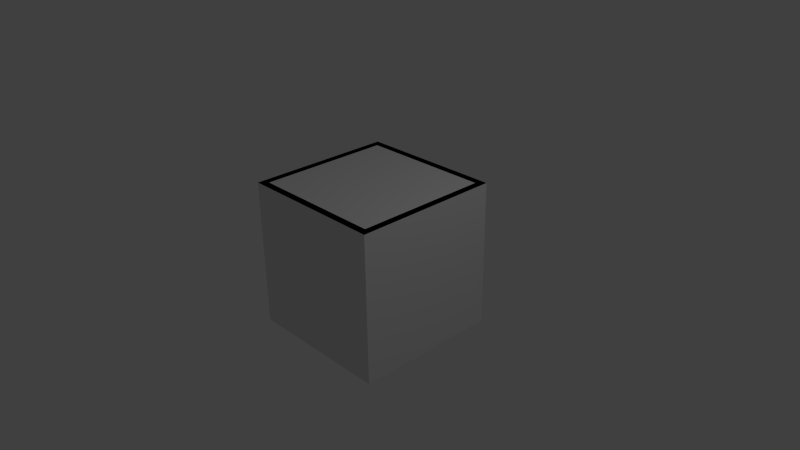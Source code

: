 # Source: v_1x1x1_c3.blend  (saved by Blender 2.69.0; exported with 4.5.12 LTS)
import bpy
from mathutils import Matrix  # noqa: F401  (used for matrix-valued properties, if any)

bpy.ops.wm.read_factory_settings(use_empty=True)
scene = bpy.context.scene
scene.name = 'Scene'

# ---- collections
col_collection_1 = bpy.data.collections.new('Collection 1'); scene.collection.children.link(col_collection_1)

# ---- materials (node trees are filled in below, after node groups)
mat_material = bpy.data.materials.new('Material')
mat_material.alpha_threshold = 0.0
mat_material.use_transparent_shadow = False
mat_material.roughness = 0.5
mat_material.line_color = (0.0, 0.0, 0.0, 1.0)

# ---- material node trees

# ---- world
world_world = bpy.data.worlds.new('World'); scene.world = world_world
world_world.color = (0.05088, 0.05088, 0.05088)
world_world.use_sun_shadow = False
world_world.sun_shadow_jitter_overblur = 0.0
world_world.cycles.sampling_method = 'MANUAL'
world_world.cycles.sample_map_resolution = 256

# ---- cameras
cam_camera = bpy.data.cameras.new('Camera')
cam_camera.clip_end = 100.0
cam_camera.lens = 35.0
cam_camera.sensor_width = 32.0
cam_camera.sensor_height = 18.0
cam_camera.ortho_scale = 7.314
cam_camera.dof.focus_distance = 0.0
cam_camera.dof.aperture_fstop = 128.0

# ---- lights
light_lamp = bpy.data.lights.new('Lamp', 'POINT')
light_lamp.transmission_factor = 0.0
light_lamp.cutoff_distance = 30.0
light_lamp.energy = 100.0
light_lamp.shadow_buffer_clip_start = 1.001
light_lamp.shadow_soft_size = 0.1
light_lamp.shadow_maximum_resolution = 0.006
light_lamp.use_absolute_resolution = True
light_lamp.cycles.use_multiple_importance_sampling = False

# ---- meshes
me_cube_001 = bpy.data.meshes.new('Cube.001')
me_cube_001.from_pydata([(-1.0, -1.0, -1.0), (-1.0, 1.0, -1.0), (1.0, 1.0, -1.0), (1.0, -1.0, -1.0), (-1.0, -1.0, 1.0), (-1.0, 1.0, 1.0), (1.0, 1.0, 1.0), (1.0, -1.0, 1.0)], [], [(4, 5, 1, 0), (5, 6, 2, 1), (6, 7, 3, 2), (7, 4, 0, 3), (0, 1, 2, 3), (7, 6, 5, 4)])
me_cube_001.use_remesh_preserve_volume = False
me_cube_001.use_remesh_preserve_attributes = False
me_cube_001.use_mirror_vertex_groups = False
me_cube_001.update()
me_cube = bpy.data.meshes.new('Cube')
me_cube.from_pydata([(1.0, 0.9, -1.0), (1.0, -5.96e-08, -1.0), (0.9, 0.9, -0.975), (0.9, -0.9, -0.975), (1.0, 1.0, -1.0), (1.0, -1.0, -1.0), (0.9, 0.9, -1.0), (0.9, -1.0, -1.0), (0.9, -0.9, -1.0), (5.96e-08, -1.0, -1.0), (-0.9, 2.98e-08, -0.95), (-1.192e-07, 0.9, -0.95), (-1.788e-07, 1.0, -1.0), (0.0, -0.9, -0.95), (-1.0, -1.0, -1.0), (-0.9, 2.98e-08, -1.0), (-0.9, -1.0, -1.0), (1.0, -0.9, -1.0), (0.9, 2.98e-08, -0.95), (0.9, 2.98e-08, -1.0), (0.9, 1.0, -1.0), (-1.0, 0.9, -1.0), (-1.0, -5.96e-08, -1.0), (-0.9, 0.9, -0.975), (-0.9, -0.9, -0.975), (-3.166e-08, 1.227e-07, -0.9737), (-1.0, 1.0, -1.0), (-1.0, -0.9, -1.0), (-1.192e-07, 0.9, -1.0), (-0.9, 0.9, -1.0), (-0.9, 1.0, -1.0), (0.0, -0.9, -1.0), (-0.9, -0.9, -1.0), (1.0, 0.9, -1.0), (1.0, -5.96e-08, -1.0), (0.9, 0.9, -0.975), (0.9, -0.9, -0.975), (1.0, 1.0, -1.0), (1.0, -1.0, -1.0), (0.9, 0.9, -1.0), (0.9, -1.0, -1.0), (0.9, -0.9, -1.0), (5.96e-08, -1.0, -1.0), (-0.9, 2.98e-08, -0.95), (-1.192e-07, 0.9, -0.95), (-1.788e-07, 1.0, -1.0), (0.0, -0.9, -0.95), (-1.0, -1.0, -1.0), (-0.9, 2.98e-08, -1.0), (-0.9, -1.0, -1.0), (1.0, -0.9, -1.0), (0.9, 2.98e-08, -0.95), (0.9, 2.98e-08, -1.0), (0.9, 1.0, -1.0), (-1.0, 0.9, -1.0), (-1.0, -5.96e-08, -1.0), (-0.9, 0.9, -0.975), (-0.9, -0.9, -0.975), (-3.166e-08, 1.227e-07, -0.9737), (-1.0, 1.0, -1.0), (-1.0, -0.9, -1.0), (-1.192e-07, 0.9, -1.0), (-0.9, 0.9, -1.0), (-0.9, 1.0, -1.0), (0.0, -0.9, -1.0), (-0.9, -0.9, -1.0), (1.0, 0.9, 1.0), (1.0, -5.96e-08, 1.0), (0.9, 0.9, 0.975), (0.9, -0.9, 0.975), (1.0, 1.0, 1.0), (1.0, -1.0, 1.0), (0.9, 0.9, 1.0), (0.9, -1.0, 1.0), (0.9, -0.9, 1.0), (5.96e-08, -1.0, 1.0), (-0.9, 2.98e-08, 0.95), (-1.192e-07, 0.9, 0.95), (-1.788e-07, 1.0, 1.0), (0.0, -0.9, 0.95), (-1.0, -1.0, 1.0), (-0.9, 2.98e-08, 1.0), (-0.9, -1.0, 1.0), (1.0, -0.9, 1.0), (0.9, 2.98e-08, 0.95), (0.9, 2.98e-08, 1.0), (0.9, 1.0, 1.0), (-1.0, 0.9, 1.0), (-1.0, -5.96e-08, 1.0), (-0.9, 0.9, 0.975), (-0.9, -0.9, 0.975), (-3.166e-08, 1.227e-07, 0.9737), (-1.0, 1.0, 1.0), (-1.0, -0.9, 1.0), (-1.192e-07, 0.9, 1.0), (-0.9, 0.9, 1.0), (-0.9, 1.0, 1.0), (0.0, -0.9, 1.0), (-0.9, -0.9, 1.0), (1.0, 0.9, 1.0), (1.0, -5.96e-08, 1.0), (0.9, 0.9, 0.975), (0.9, -0.9, 0.975), (1.0, 1.0, 1.0), (1.0, -1.0, 1.0), (0.9, 0.9, 1.0), (0.9, -1.0, 1.0), (0.9, -0.9, 1.0), (5.96e-08, -1.0, 1.0), (-0.9, 2.98e-08, 0.95), (-1.192e-07, 0.9, 0.95), (-1.788e-07, 1.0, 1.0), (0.0, -0.9, 0.95), (-1.0, -1.0, 1.0), (-0.9, 2.98e-08, 1.0), (-0.9, -1.0, 1.0), (1.0, -0.9, 1.0), (0.9, 2.98e-08, 0.95), (0.9, 2.98e-08, 1.0), (0.9, 1.0, 1.0), (-1.0, 0.9, 1.0), (-1.0, -5.96e-08, 1.0), (-0.9, 0.9, 0.975), (-0.9, -0.9, 0.975), (-3.166e-08, 1.227e-07, 0.9737), (-1.0, 1.0, 1.0), (-1.0, -0.9, 1.0), (-1.192e-07, 0.9, 1.0), (-0.9, 0.9, 1.0), (-0.9, 1.0, 1.0), (0.0, -0.9, 1.0), (-0.9, -0.9, 1.0)], [], [(26, 21, 29, 30), (2, 11, 28, 6), (2, 18, 25, 11), (18, 3, 13, 25), (17, 5, 7, 8), (13, 3, 8, 31), (18, 2, 6, 19), (3, 18, 19, 8), (8, 7, 9, 31), (20, 6, 28, 12), (0, 1, 19, 6), (4, 0, 6, 20), (1, 17, 8, 19), (23, 29, 28, 11), (23, 11, 25, 10), (10, 25, 13, 24), (27, 32, 16, 14), (13, 31, 32, 24), (10, 15, 29, 23), (24, 32, 15, 10), (32, 31, 9, 16), (30, 12, 28, 29), (21, 29, 15, 22), (22, 15, 32, 27), (59, 63, 62, 54), (35, 39, 61, 44), (35, 44, 58, 51), (51, 58, 46, 36), (50, 41, 40, 38), (46, 64, 41, 36), (51, 52, 39, 35), (36, 41, 52, 51), (41, 64, 42, 40), (53, 45, 61, 39), (33, 39, 52, 34), (37, 53, 39, 33), (34, 52, 41, 50), (56, 44, 61, 62), (56, 43, 58, 44), (43, 57, 46, 58), (60, 47, 49, 65), (46, 57, 65, 64), (43, 56, 62, 48), (57, 43, 48, 65), (65, 49, 42, 64), (63, 62, 61, 45), (54, 55, 48, 62), (55, 60, 65, 48), (92, 96, 95, 87), (68, 72, 94, 77), (68, 77, 91, 84), (84, 91, 79, 69), (83, 74, 73, 71), (79, 97, 74, 69), (84, 85, 72, 68), (69, 74, 85, 84), (74, 97, 75, 73), (86, 78, 94, 72), (66, 72, 85, 67), (70, 86, 72, 66), (67, 85, 74, 83), (89, 77, 94, 95), (89, 76, 91, 77), (76, 90, 79, 91), (93, 80, 82, 98), (79, 90, 98, 97), (76, 89, 95, 81), (90, 76, 81, 98), (98, 82, 75, 97), (96, 95, 94, 78), (87, 88, 81, 95), (88, 93, 98, 81), (125, 120, 128, 129), (101, 110, 127, 105), (101, 117, 124, 110), (117, 102, 112, 124), (116, 104, 106, 107), (112, 102, 107, 130), (117, 101, 105, 118), (102, 117, 118, 107), (107, 106, 108, 130), (119, 105, 127, 111), (99, 100, 118, 105), (103, 99, 105, 119), (100, 116, 107, 118), (122, 128, 127, 110), (122, 110, 124, 109), (109, 124, 112, 123), (126, 131, 115, 113), (112, 130, 131, 123), (109, 114, 128, 122), (123, 131, 114, 109), (131, 130, 108, 115), (129, 111, 127, 128), (120, 128, 114, 121), (121, 114, 131, 126)])
_uv = me_cube.uv_layers.new(name='UVMap')
_uv.uv.foreach_set('vector', [0.8524, 0.9648, 0.8524, 0.9442, 0.8318, 0.9442, 0.8318, 0.9648, 0.0366, 0.446, 0.2217, 0.4429, 0.2216, 0.4605, 0.03654, 0.4586, 0.0366, 0.446, 0.03515, 0.2585, 0.2219, 0.2585, 0.2217, 0.4429, 0.03515, 0.2585, 0.03604, 0.07066, 0.2222, 0.07355, 0.2219, 0.2585, 0.9612, 0.4279, 0.9612, 0.4486, 0.9405, 0.4486, 0.9405, 0.4279, 0.2222, 0.07355, 0.03604, 0.07066, 0.03598, 0.0581, 0.2222, 0.05583, 0.9228, 0.2419, 0.9279, 0.05583, 0.9405, 0.05583, 0.9405, 0.2419, 0.9279, 0.4279, 0.9228, 0.2419, 0.9405, 0.2419, 0.9405, 0.4279, 0.03598, 0.0581, 0.03573, 0.03739, 0.2222, 0.03515, 0.2222, 0.05583, 0.03632, 0.4791, 0.03654, 0.4586, 0.2216, 0.4605, 0.2216, 0.4811, 0.9612, 0.05583, 0.9611, 0.2419, 0.9405, 0.2419, 0.9405, 0.05583, 0.9612, 0.03515, 0.9612, 0.05583, 0.9405, 0.05583, 0.9405, 0.03515, 0.9611, 0.2419, 0.9612, 0.4279, 0.9405, 0.4279, 0.9405, 0.2419, 0.4067, 0.4465, 0.4067, 0.4591, 0.2216, 0.4605, 0.2217, 0.4429, 0.4067, 0.4465, 0.2217, 0.4429, 0.2219, 0.2585, 0.4086, 0.259, 0.4086, 0.259, 0.2219, 0.2585, 0.2222, 0.07355, 0.4083, 0.07116, 0.8524, 0.5721, 0.8318, 0.5721, 0.8318, 0.5514, 0.8524, 0.5514, 0.2222, 0.07355, 0.2222, 0.05583, 0.4083, 0.05861, 0.4083, 0.07116, 0.8141, 0.7581, 0.8318, 0.7581, 0.8318, 0.9442, 0.8192, 0.9442, 0.8192, 0.5721, 0.8318, 0.5721, 0.8318, 0.7581, 0.8141, 0.7581, 0.4083, 0.05861, 0.2222, 0.05583, 0.2222, 0.03515, 0.4086, 0.03789, 0.4069, 0.4796, 0.2216, 0.4811, 0.2216, 0.4605, 0.4067, 0.4591, 0.8524, 0.9442, 0.8318, 0.9442, 0.8318, 0.7581, 0.8524, 0.7581, 0.8524, 0.7581, 0.8318, 0.7581, 0.8318, 0.5721, 0.8524, 0.5721, 0.03536, 0.765, 0.04591, 0.765, 0.04589, 0.7544, 0.03534, 0.7544, 0.238, 0.757, 0.238, 0.7596, 0.1432, 0.7596, 0.1433, 0.7544, 0.238, 0.757, 0.1433, 0.7544, 0.1445, 0.6606, 0.2381, 0.6623, 0.2381, 0.6623, 0.1445, 0.6606, 0.1458, 0.5672, 0.2407, 0.5674, 0.2539, 0.5674, 0.2434, 0.5674, 0.2434, 0.5568, 0.2539, 0.5568, 0.1458, 0.5672, 0.1459, 0.5619, 0.2408, 0.5648, 0.2407, 0.5674, 0.2381, 0.6623, 0.2434, 0.6624, 0.2406, 0.7571, 0.238, 0.757, 0.2407, 0.5674, 0.2434, 0.5674, 0.2434, 0.6624, 0.2381, 0.6623, 0.2408, 0.5648, 0.1459, 0.5619, 0.146, 0.5514, 0.2411, 0.5542, 0.238, 0.7702, 0.143, 0.7702, 0.1432, 0.7596, 0.238, 0.7596, 0.2511, 0.7574, 0.2406, 0.7571, 0.2434, 0.6624, 0.2539, 0.6625, 0.2508, 0.7679, 0.2403, 0.7676, 0.2406, 0.7571, 0.2511, 0.7574, 0.2539, 0.6625, 0.2434, 0.6624, 0.2434, 0.5674, 0.2539, 0.5674, 0.04852, 0.7544, 0.1433, 0.7544, 0.1432, 0.7596, 0.04845, 0.757, 0.04852, 0.7544, 0.05096, 0.6597, 0.1445, 0.6606, 0.1433, 0.7544, 0.05096, 0.6597, 0.05095, 0.5648, 0.1458, 0.5672, 0.1445, 0.6606, 0.03775, 0.5645, 0.03804, 0.5539, 0.0486, 0.5542, 0.04831, 0.5647, 0.1458, 0.5672, 0.05095, 0.5648, 0.05094, 0.5622, 0.1459, 0.5619, 0.05096, 0.6597, 0.04852, 0.7544, 0.04589, 0.7544, 0.0457, 0.6597, 0.05095, 0.5648, 0.05096, 0.6597, 0.0457, 0.6597, 0.04831, 0.5647, 0.05094, 0.5622, 0.05092, 0.5516, 0.146, 0.5514, 0.1459, 0.5619, 0.04816, 0.7676, 0.04845, 0.757, 0.1432, 0.7596, 0.143, 0.7702, 0.03534, 0.7544, 0.03515, 0.6595, 0.0457, 0.6597, 0.04589, 0.7544, 0.03515, 0.6595, 0.03775, 0.5645, 0.04831, 0.5647, 0.0457, 0.6597, 0.7377, 0.8789, 0.7377, 0.8582, 0.717, 0.8582, 0.717, 0.8789, 0.8505, 0.4465, 0.8505, 0.4591, 0.6654, 0.4605, 0.6655, 0.4429, 0.8505, 0.4465, 0.6655, 0.4429, 0.6657, 0.2585, 0.8524, 0.259, 0.8524, 0.259, 0.6657, 0.2585, 0.666, 0.07355, 0.8521, 0.07116, 0.9611, 0.5396, 0.9405, 0.5396, 0.9405, 0.5189, 0.9611, 0.5189, 0.666, 0.07355, 0.666, 0.05583, 0.8521, 0.05861, 0.8521, 0.07116, 0.9228, 0.7256, 0.9405, 0.7256, 0.9405, 0.9117, 0.9279, 0.9117, 0.9279, 0.5396, 0.9405, 0.5396, 0.9405, 0.7256, 0.9228, 0.7256, 0.8521, 0.05861, 0.666, 0.05583, 0.666, 0.03515, 0.8524, 0.03789, 0.8507, 0.4796, 0.6654, 0.4811, 0.6654, 0.4605, 0.8505, 0.4591, 0.9611, 0.9117, 0.9405, 0.9117, 0.9405, 0.7256, 0.9611, 0.7256, 0.9611, 0.9324, 0.9405, 0.9324, 0.9405, 0.9117, 0.9611, 0.9117, 0.9611, 0.7256, 0.9405, 0.7256, 0.9405, 0.5396, 0.9611, 0.5396, 0.4804, 0.446, 0.6655, 0.4429, 0.6654, 0.4605, 0.4803, 0.4586, 0.4804, 0.446, 0.479, 0.2585, 0.6657, 0.2585, 0.6655, 0.4429, 0.479, 0.2585, 0.4798, 0.07066, 0.666, 0.07355, 0.6657, 0.2585, 0.3449, 0.8789, 0.3242, 0.8789, 0.3242, 0.8582, 0.3449, 0.8582, 0.666, 0.07355, 0.4798, 0.07066, 0.4798, 0.0581, 0.666, 0.05583, 0.5309, 0.8405, 0.717, 0.8457, 0.717, 0.8582, 0.5309, 0.8582, 0.3449, 0.8457, 0.5309, 0.8405, 0.5309, 0.8582, 0.3449, 0.8582, 0.4798, 0.0581, 0.4795, 0.03739, 0.666, 0.03515, 0.666, 0.05583, 0.4801, 0.4791, 0.4803, 0.4586, 0.6654, 0.4605, 0.6654, 0.4811, 0.717, 0.8789, 0.5309, 0.8789, 0.5309, 0.8582, 0.717, 0.8582, 0.5309, 0.8789, 0.3449, 0.8789, 0.3449, 0.8582, 0.5309, 0.8582, 0.6946, 0.7679, 0.6949, 0.7574, 0.6844, 0.7571, 0.6841, 0.7676, 0.4923, 0.7544, 0.5871, 0.7544, 0.587, 0.7596, 0.4923, 0.757, 0.4923, 0.7544, 0.4948, 0.6597, 0.5883, 0.6606, 0.5871, 0.7544, 0.4948, 0.6597, 0.4947, 0.5648, 0.5896, 0.5672, 0.5883, 0.6606, 0.4816, 0.5645, 0.4818, 0.5539, 0.4924, 0.5542, 0.4921, 0.5647, 0.5896, 0.5672, 0.4947, 0.5648, 0.4947, 0.5622, 0.5897, 0.5619, 0.4948, 0.6597, 0.4923, 0.7544, 0.4897, 0.7544, 0.4895, 0.6597, 0.4947, 0.5648, 0.4948, 0.6597, 0.4895, 0.6597, 0.4921, 0.5647, 0.4947, 0.5622, 0.4947, 0.5516, 0.5898, 0.5514, 0.5897, 0.5619, 0.492, 0.7676, 0.4923, 0.757, 0.587, 0.7596, 0.5868, 0.7702, 0.4791, 0.7544, 0.479, 0.6595, 0.4895, 0.6597, 0.4897, 0.7544, 0.4792, 0.765, 0.4791, 0.7544, 0.4897, 0.7544, 0.4897, 0.765, 0.479, 0.6595, 0.4816, 0.5645, 0.4921, 0.5647, 0.4895, 0.6597, 0.6818, 0.757, 0.6818, 0.7596, 0.587, 0.7596, 0.5871, 0.7544, 0.6818, 0.757, 0.5871, 0.7544, 0.5883, 0.6606, 0.6819, 0.6623, 0.6819, 0.6623, 0.5883, 0.6606, 0.5896, 0.5672, 0.6845, 0.5674, 0.6977, 0.5674, 0.6872, 0.5674, 0.6872, 0.5568, 0.6977, 0.5568, 0.5896, 0.5672, 0.5897, 0.5619, 0.6846, 0.5648, 0.6845, 0.5674, 0.6819, 0.6623, 0.6872, 0.6624, 0.6844, 0.7571, 0.6818, 0.757, 0.6845, 0.5674, 0.6872, 0.5674, 0.6872, 0.6624, 0.6819, 0.6623, 0.6846, 0.5648, 0.5897, 0.5619, 0.5898, 0.5514, 0.6849, 0.5542, 0.6818, 0.7702, 0.5868, 0.7702, 0.587, 0.7596, 0.6818, 0.7596, 0.6949, 0.7574, 0.6844, 0.7571, 0.6872, 0.6624, 0.6977, 0.6625, 0.6977, 0.6625, 0.6872, 0.6624, 0.6872, 0.5674, 0.6977, 0.5674])
_uv.active_render = True
_uv = me_cube.uv_layers.new(name='UV coord')
_uv.uv.foreach_set('vector', [0.8524, 0.9648, 0.8524, 0.9442, 0.8318, 0.9442, 0.8318, 0.9648, 0.0366, 0.446, 0.2217, 0.4429, 0.2216, 0.4605, 0.03654, 0.4586, 0.0366, 0.446, 0.03515, 0.2585, 0.2219, 0.2585, 0.2217, 0.4429, 0.03515, 0.2585, 0.03604, 0.07066, 0.2222, 0.07355, 0.2219, 0.2585, 0.9612, 0.4279, 0.9612, 0.4486, 0.9405, 0.4486, 0.9405, 0.4279, 0.2222, 0.07355, 0.03604, 0.07066, 0.03598, 0.0581, 0.2222, 0.05583, 0.9228, 0.2419, 0.9279, 0.05583, 0.9405, 0.05583, 0.9405, 0.2419, 0.9279, 0.4279, 0.9228, 0.2419, 0.9405, 0.2419, 0.9405, 0.4279, 0.03598, 0.0581, 0.03573, 0.03739, 0.2222, 0.03515, 0.2222, 0.05583, 0.03632, 0.4791, 0.03654, 0.4586, 0.2216, 0.4605, 0.2216, 0.4811, 0.9612, 0.05583, 0.9611, 0.2419, 0.9405, 0.2419, 0.9405, 0.05583, 0.9612, 0.03515, 0.9612, 0.05583, 0.9405, 0.05583, 0.9405, 0.03515, 0.9611, 0.2419, 0.9612, 0.4279, 0.9405, 0.4279, 0.9405, 0.2419, 0.4067, 0.4465, 0.4067, 0.4591, 0.2216, 0.4605, 0.2217, 0.4429, 0.4067, 0.4465, 0.2217, 0.4429, 0.2219, 0.2585, 0.4086, 0.259, 0.4086, 0.259, 0.2219, 0.2585, 0.2222, 0.07355, 0.4083, 0.07116, 0.8524, 0.5721, 0.8318, 0.5721, 0.8318, 0.5514, 0.8524, 0.5514, 0.2222, 0.07355, 0.2222, 0.05583, 0.4083, 0.05861, 0.4083, 0.07116, 0.8141, 0.7581, 0.8318, 0.7581, 0.8318, 0.9442, 0.8192, 0.9442, 0.8192, 0.5721, 0.8318, 0.5721, 0.8318, 0.7581, 0.8141, 0.7581, 0.4083, 0.05861, 0.2222, 0.05583, 0.2222, 0.03515, 0.4086, 0.03789, 0.4069, 0.4796, 0.2216, 0.4811, 0.2216, 0.4605, 0.4067, 0.4591, 0.8524, 0.9442, 0.8318, 0.9442, 0.8318, 0.7581, 0.8524, 0.7581, 0.8524, 0.7581, 0.8318, 0.7581, 0.8318, 0.5721, 0.8524, 0.5721, 0.03536, 0.765, 0.04591, 0.765, 0.04589, 0.7544, 0.03534, 0.7544, 0.238, 0.757, 0.238, 0.7596, 0.1432, 0.7596, 0.1433, 0.7544, 0.238, 0.757, 0.1433, 0.7544, 0.1445, 0.6606, 0.2381, 0.6623, 0.2381, 0.6623, 0.1445, 0.6606, 0.1458, 0.5672, 0.2407, 0.5674, 0.2539, 0.5674, 0.2434, 0.5674, 0.2434, 0.5568, 0.2539, 0.5568, 0.1458, 0.5672, 0.1459, 0.5619, 0.2408, 0.5648, 0.2407, 0.5674, 0.2381, 0.6623, 0.2434, 0.6624, 0.2406, 0.7571, 0.238, 0.757, 0.2407, 0.5674, 0.2434, 0.5674, 0.2434, 0.6624, 0.2381, 0.6623, 0.2408, 0.5648, 0.1459, 0.5619, 0.146, 0.5514, 0.2411, 0.5542, 0.238, 0.7702, 0.143, 0.7702, 0.1432, 0.7596, 0.238, 0.7596, 0.2511, 0.7574, 0.2406, 0.7571, 0.2434, 0.6624, 0.2539, 0.6625, 0.2508, 0.7679, 0.2403, 0.7676, 0.2406, 0.7571, 0.2511, 0.7574, 0.2539, 0.6625, 0.2434, 0.6624, 0.2434, 0.5674, 0.2539, 0.5674, 0.04852, 0.7544, 0.1433, 0.7544, 0.1432, 0.7596, 0.04845, 0.757, 0.04852, 0.7544, 0.05096, 0.6597, 0.1445, 0.6606, 0.1433, 0.7544, 0.05096, 0.6597, 0.05095, 0.5648, 0.1458, 0.5672, 0.1445, 0.6606, 0.03775, 0.5645, 0.03804, 0.5539, 0.0486, 0.5542, 0.04831, 0.5647, 0.1458, 0.5672, 0.05095, 0.5648, 0.05094, 0.5622, 0.1459, 0.5619, 0.05096, 0.6597, 0.04852, 0.7544, 0.04589, 0.7544, 0.0457, 0.6597, 0.05095, 0.5648, 0.05096, 0.6597, 0.0457, 0.6597, 0.04831, 0.5647, 0.05094, 0.5622, 0.05092, 0.5516, 0.146, 0.5514, 0.1459, 0.5619, 0.04816, 0.7676, 0.04845, 0.757, 0.1432, 0.7596, 0.143, 0.7702, 0.03534, 0.7544, 0.03515, 0.6595, 0.0457, 0.6597, 0.04589, 0.7544, 0.03515, 0.6595, 0.03775, 0.5645, 0.04831, 0.5647, 0.0457, 0.6597, 0.7377, 0.8789, 0.7377, 0.8582, 0.717, 0.8582, 0.717, 0.8789, 0.8505, 0.4465, 0.8505, 0.4591, 0.6654, 0.4605, 0.6655, 0.4429, 0.8505, 0.4465, 0.6655, 0.4429, 0.6657, 0.2585, 0.8524, 0.259, 0.8524, 0.259, 0.6657, 0.2585, 0.666, 0.07355, 0.8521, 0.07116, 0.9611, 0.5396, 0.9405, 0.5396, 0.9405, 0.5189, 0.9611, 0.5189, 0.666, 0.07355, 0.666, 0.05583, 0.8521, 0.05861, 0.8521, 0.07116, 0.9228, 0.7256, 0.9405, 0.7256, 0.9405, 0.9117, 0.9279, 0.9117, 0.9279, 0.5396, 0.9405, 0.5396, 0.9405, 0.7256, 0.9228, 0.7256, 0.8521, 0.05861, 0.666, 0.05583, 0.666, 0.03515, 0.8524, 0.03789, 0.8507, 0.4796, 0.6654, 0.4811, 0.6654, 0.4605, 0.8505, 0.4591, 0.9611, 0.9117, 0.9405, 0.9117, 0.9405, 0.7256, 0.9611, 0.7256, 0.9611, 0.9324, 0.9405, 0.9324, 0.9405, 0.9117, 0.9611, 0.9117, 0.9611, 0.7256, 0.9405, 0.7256, 0.9405, 0.5396, 0.9611, 0.5396, 0.4804, 0.446, 0.6655, 0.4429, 0.6654, 0.4605, 0.4803, 0.4586, 0.4804, 0.446, 0.479, 0.2585, 0.6657, 0.2585, 0.6655, 0.4429, 0.479, 0.2585, 0.4798, 0.07066, 0.666, 0.07355, 0.6657, 0.2585, 0.3449, 0.8789, 0.3242, 0.8789, 0.3242, 0.8582, 0.3449, 0.8582, 0.666, 0.07355, 0.4798, 0.07066, 0.4798, 0.0581, 0.666, 0.05583, 0.5309, 0.8405, 0.717, 0.8457, 0.717, 0.8582, 0.5309, 0.8582, 0.3449, 0.8457, 0.5309, 0.8405, 0.5309, 0.8582, 0.3449, 0.8582, 0.4798, 0.0581, 0.4795, 0.03739, 0.666, 0.03515, 0.666, 0.05583, 0.4801, 0.4791, 0.4803, 0.4586, 0.6654, 0.4605, 0.6654, 0.4811, 0.717, 0.8789, 0.5309, 0.8789, 0.5309, 0.8582, 0.717, 0.8582, 0.5309, 0.8789, 0.3449, 0.8789, 0.3449, 0.8582, 0.5309, 0.8582, 0.6946, 0.7679, 0.6949, 0.7574, 0.6844, 0.7571, 0.6841, 0.7676, 0.4923, 0.7544, 0.5871, 0.7544, 0.587, 0.7596, 0.4923, 0.757, 0.4923, 0.7544, 0.4948, 0.6597, 0.5883, 0.6606, 0.5871, 0.7544, 0.4948, 0.6597, 0.4947, 0.5648, 0.5896, 0.5672, 0.5883, 0.6606, 0.4816, 0.5645, 0.4818, 0.5539, 0.4924, 0.5542, 0.4921, 0.5647, 0.5896, 0.5672, 0.4947, 0.5648, 0.4947, 0.5622, 0.5897, 0.5619, 0.4948, 0.6597, 0.4923, 0.7544, 0.4897, 0.7544, 0.4895, 0.6597, 0.4947, 0.5648, 0.4948, 0.6597, 0.4895, 0.6597, 0.4921, 0.5647, 0.4947, 0.5622, 0.4947, 0.5516, 0.5898, 0.5514, 0.5897, 0.5619, 0.492, 0.7676, 0.4923, 0.757, 0.587, 0.7596, 0.5868, 0.7702, 0.4791, 0.7544, 0.479, 0.6595, 0.4895, 0.6597, 0.4897, 0.7544, 0.4792, 0.765, 0.4791, 0.7544, 0.4897, 0.7544, 0.4897, 0.765, 0.479, 0.6595, 0.4816, 0.5645, 0.4921, 0.5647, 0.4895, 0.6597, 0.6818, 0.757, 0.6818, 0.7596, 0.587, 0.7596, 0.5871, 0.7544, 0.6818, 0.757, 0.5871, 0.7544, 0.5883, 0.6606, 0.6819, 0.6623, 0.6819, 0.6623, 0.5883, 0.6606, 0.5896, 0.5672, 0.6845, 0.5674, 0.6977, 0.5674, 0.6872, 0.5674, 0.6872, 0.5568, 0.6977, 0.5568, 0.5896, 0.5672, 0.5897, 0.5619, 0.6846, 0.5648, 0.6845, 0.5674, 0.6819, 0.6623, 0.6872, 0.6624, 0.6844, 0.7571, 0.6818, 0.757, 0.6845, 0.5674, 0.6872, 0.5674, 0.6872, 0.6624, 0.6819, 0.6623, 0.6846, 0.5648, 0.5897, 0.5619, 0.5898, 0.5514, 0.6849, 0.5542, 0.6818, 0.7702, 0.5868, 0.7702, 0.587, 0.7596, 0.6818, 0.7596, 0.6949, 0.7574, 0.6844, 0.7571, 0.6872, 0.6624, 0.6977, 0.6625, 0.6977, 0.6625, 0.6872, 0.6624, 0.6872, 0.5674, 0.6977, 0.5674])
me_cube.materials.append(mat_material)
me_cube.use_remesh_preserve_volume = False
me_cube.use_remesh_preserve_attributes = False
me_cube.use_mirror_vertex_groups = False
me_cube.update()

# ---- objects
ob_ucx_v_1x1x1_c2 = bpy.data.objects.new('UCX_v_1x1x1_c2', me_cube_001)
ob_v_1x1x1_c2 = bpy.data.objects.new('v_1x1x1_c2', me_cube)
ob_lamp = bpy.data.objects.new('Lamp', light_lamp)
ob_camera = bpy.data.objects.new('Camera', cam_camera)

# ---- transforms, parenting, visibility, modifiers, constraints
ob_ucx_v_1x1x1_c2.location = (0.0, 0.0, 0.0)
ob_ucx_v_1x1x1_c2.hide_viewport = True
ob_ucx_v_1x1x1_c2.lineart.crease_threshold = 0.0
ob_v_1x1x1_c2.location = (0.0, 0.0, 0.0)
ob_v_1x1x1_c2.lock_rotations_4d = False
ob_v_1x1x1_c2.empty_display_type = 'ARROWS'
ob_v_1x1x1_c2.lineart.crease_threshold = 0.0
ob_lamp.location = (4.076, 1.005, 5.904)
ob_lamp.rotation_euler = (0.6503, 0.05522, 1.866)
ob_lamp.lock_rotations_4d = False
ob_lamp.empty_display_type = 'ARROWS'
ob_lamp.color = (0.0, 0.0, 0.0, 0.0)
ob_lamp.hide_viewport = True
ob_lamp.lineart.crease_threshold = 0.0
ob_camera.location = (7.481, -6.508, 5.344)
ob_camera.rotation_euler = (1.109, 0.01082, 0.8149)
ob_camera.lock_rotations_4d = False
ob_camera.empty_display_type = 'ARROWS'
ob_camera.color = (0.0, 0.0, 0.0, 0.0)
ob_camera.hide_viewport = True
ob_camera.display_type = 'WIRE'
ob_camera.lineart.crease_threshold = 0.0

# ---- collection membership
col_collection_1.objects.link(ob_ucx_v_1x1x1_c2)
col_collection_1.objects.link(ob_v_1x1x1_c2)
col_collection_1.objects.link(ob_lamp)
col_collection_1.objects.link(ob_camera)

# ---- scene / render settings (as saved in the file)
scene.camera = ob_camera
scene.frame_start = 1; scene.frame_end = 250; scene.frame_set(1)
scene.render.engine = 'BLENDER_EEVEE_NEXT'
scene.render.image_settings.color_mode = 'RGB'
scene.render.image_settings.compression = 90
scene.render.resolution_percentage = 50
scene.render.dither_intensity = 0.0
scene.cycles.use_denoising = False
scene.cycles.samples = 10
scene.cycles.sampling_pattern = 'TABULATED_SOBOL'
scene.cycles.light_sampling_threshold = 0.0
scene.cycles.use_adaptive_sampling = False
scene.cycles.use_light_tree = False
scene.cycles.blur_glossy = 0.0
scene.cycles.volume_bounces = 1
scene.cycles.pixel_filter_type = 'GAUSSIAN'
scene.cycles.sample_clamp_indirect = 0.0
scene.view_settings.view_transform = 'Standard'
bpy.context.view_layer.update()
